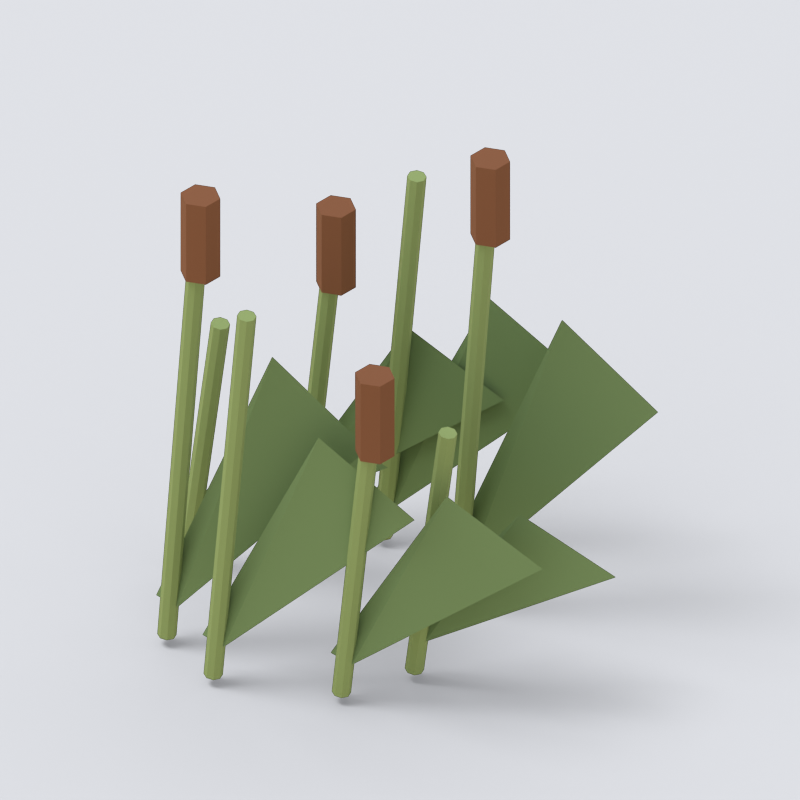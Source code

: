 # Source: reeds.blend  (saved by Blender 5.2.44; exported with 4.5.12 LTS)
import bpy
from mathutils import Matrix  # noqa: F401  (used for matrix-valued properties, if any)

bpy.ops.wm.read_factory_settings(use_empty=True)
scene = bpy.context.scene
scene.name = 'Scene'

# ---- collections
col_collection = bpy.data.collections.new('Collection'); scene.collection.children.link(col_collection)

# ---- materials (node trees are filled in below, after node groups)
mat_leaf_olive = bpy.data.materials.new('leaf_olive')
mat_leaf_olive.diffuse_color = (0.2502, 0.3325, 0.1248, 1.0)
mat_green = bpy.data.materials.new('green')
mat_green.diffuse_color = (0.162, 0.2462, 0.1022, 1.0)
mat_wood = bpy.data.materials.new('wood')
mat_wood.diffuse_color = (0.2086, 0.08438, 0.03955, 1.0)
mat_cream = bpy.data.materials.new('cream')
mat_cream.diffuse_color = (0.7991, 0.6795, 0.4793, 1.0)

# ---- material node trees
mat_leaf_olive.use_nodes = True; mat_leaf_olive.node_tree.nodes.clear()
_N = mat_leaf_olive.node_tree.nodes; _L = mat_leaf_olive.node_tree.links
n0 = _N.new('ShaderNodeBsdfPrincipled'); n0.name = 'Principled BSDF'; n0.location = (-200, 100)
n0.inputs[0].default_value = (0.2502, 0.3325, 0.1248, 1.0)
n0.inputs[2].default_value = 0.9
n0.inputs[10].default_value = 0.005
n0.inputs[13].default_value = 0.18
n1 = _N.new('ShaderNodeOutputMaterial'); n1.name = 'Material Output'; n1.location = (200, 100)
_L.new(n0.outputs[0], n1.inputs[0])
n1.is_active_output = True
mat_green.use_nodes = True; mat_green.node_tree.nodes.clear()
_N = mat_green.node_tree.nodes; _L = mat_green.node_tree.links
n0 = _N.new('ShaderNodeBsdfPrincipled'); n0.name = 'Principled BSDF'; n0.location = (-200, 100)
n0.inputs[0].default_value = (0.162, 0.2462, 0.1022, 1.0)
n0.inputs[2].default_value = 0.9
n0.inputs[10].default_value = 0.005
n0.inputs[13].default_value = 0.18
n1 = _N.new('ShaderNodeOutputMaterial'); n1.name = 'Material Output'; n1.location = (200, 100)
_L.new(n0.outputs[0], n1.inputs[0])
n1.is_active_output = True
mat_wood.use_nodes = True; mat_wood.node_tree.nodes.clear()
_N = mat_wood.node_tree.nodes; _L = mat_wood.node_tree.links
n0 = _N.new('ShaderNodeBsdfPrincipled'); n0.name = 'Principled BSDF'; n0.location = (-200, 100)
n0.inputs[0].default_value = (0.2086, 0.08438, 0.03955, 1.0)
n0.inputs[2].default_value = 0.9
n0.inputs[10].default_value = 0.005
n0.inputs[13].default_value = 0.18
n1 = _N.new('ShaderNodeOutputMaterial'); n1.name = 'Material Output'; n1.location = (200, 100)
_L.new(n0.outputs[0], n1.inputs[0])
n1.is_active_output = True
mat_cream.use_nodes = True; mat_cream.node_tree.nodes.clear()
_N = mat_cream.node_tree.nodes; _L = mat_cream.node_tree.links
n0 = _N.new('ShaderNodeBsdfPrincipled'); n0.name = 'Principled BSDF'; n0.location = (-200, 100)
n0.inputs[0].default_value = (0.7991, 0.6795, 0.4793, 1.0)
n0.inputs[2].default_value = 0.9
n0.inputs[10].default_value = 0.005
n0.inputs[13].default_value = 0.18
n1 = _N.new('ShaderNodeOutputMaterial'); n1.name = 'Material Output'; n1.location = (200, 100)
_L.new(n0.outputs[0], n1.inputs[0])
n1.is_active_output = True

# ---- world
world_world = bpy.data.worlds.new('World'); scene.world = world_world
world_world.use_nodes = True; world_world.node_tree.nodes.clear()
_N = world_world.node_tree.nodes; _L = world_world.node_tree.links
n0 = _N.new('ShaderNodeOutputWorld'); n0.name = 'World Output'; n0.location = (200, 100)
n1 = _N.new('ShaderNodeBackground'); n1.name = 'Background'; n1.location = (-200, 100)
n1.inputs[0].default_value = (0.93, 0.95, 1.0, 1.0)
n1.inputs[1].default_value = 0.8
_L.new(n1.outputs[0], n0.inputs[0])
n0.is_active_output = True
world_world.color = (0.05088, 0.05088, 0.05088)
world_world.sun_shadow_jitter_overblur = 0.0

# ---- cameras
cam_camera = bpy.data.cameras.new('Camera')
cam_camera.type = 'ORTHO'
cam_camera.ortho_scale = 1.181

# ---- lights
light_area = bpy.data.lights.new('Area', 'AREA')
light_area.energy = 700.0
light_area.shape = 'DISK'
light_area.size = 5.0
light_area.size_y = 1.0

# ---- meshes
me_cylinder = bpy.data.meshes.new('Cylinder')
me_cylinder.from_pydata([(0.0, 0.014, -0.2326), (0.0, 0.014, 0.2326), (0.009899, 0.009899, -0.2326), (0.009899, 0.009899, 0.2326), (0.014, 0.0, -0.2326), (0.014, 0.0, 0.2326), (0.009899, -0.009899, -0.2326), (0.009899, -0.009899, 0.2326), (0.0, -0.014, -0.2326), (0.0, -0.014, 0.2326), (-0.009899, -0.009899, -0.2326), (-0.009899, -0.009899, 0.2326), (-0.014, 0.0, -0.2326), (-0.014, 0.0, 0.2326), (-0.009899, 0.009899, -0.2326), (-0.009899, 0.009899, 0.2326)], [], [(0, 1, 3, 2), (2, 3, 5, 4), (4, 5, 7, 6), (6, 7, 9, 8), (8, 9, 11, 10), (10, 11, 13, 12), (3, 1, 15, 13, 11, 9, 7, 5), (12, 13, 15, 14), (14, 15, 1, 0), (0, 2, 4, 6, 8, 10, 12, 14)])
_uv = me_cylinder.uv_layers.new(name='UVMap')
_uv.uv.foreach_set('vector', [1.0, 0.5, 1.0, 1.0, 0.875, 1.0, 0.875, 0.5, 0.875, 0.5, 0.875, 1.0, 0.75, 1.0, 0.75, 0.5, 0.75, 0.5, 0.75, 1.0, 0.625, 1.0, 0.625, 0.5, 0.625, 0.5, 0.625, 1.0, 0.5, 1.0, 0.5, 0.5, 0.5, 0.5, 0.5, 1.0, 0.375, 1.0, 0.375, 0.5, 0.375, 0.5, 0.375, 1.0, 0.25, 1.0, 0.25, 0.5, 0.4197, 0.4197, 0.25, 0.49, 0.08029, 0.4197, 0.01, 0.25, 0.08029, 0.08029, 0.25, 0.01, 0.4197, 0.08029, 0.49, 0.25, 0.25, 0.5, 0.25, 1.0, 0.125, 1.0, 0.125, 0.5, 0.125, 0.5, 0.125, 1.0, 0.0, 1.0, 0.0, 0.5, 0.75, 0.49, 0.9197, 0.4197, 0.99, 0.25, 0.9197, 0.08029, 0.75, 0.01, 0.5803, 0.08029, 0.51, 0.25, 0.5803, 0.4197])
me_cylinder.materials.append(mat_leaf_olive)
me_cylinder.update()
me_bent_reed_leaf = bpy.data.meshes.new('Bent reed leaf')
me_bent_reed_leaf.from_pydata([(0.198, 0.0, 0.06), (0.242, 0.0, 0.06), (0.36, 0.08, 0.3082), (0.5, 0.14, 0.2346)], [], [(0, 1, 2), (0, 2, 3), (2, 1, 3)])
me_bent_reed_leaf.materials.append(mat_green)
me_bent_reed_leaf.update()
me_cylinder_001 = bpy.data.meshes.new('Cylinder.001')
me_cylinder_001.from_pydata([(0.0, 0.014, -0.2871), (0.0, 0.014, 0.2871), (0.009899, 0.009899, -0.2871), (0.009899, 0.009899, 0.2871), (0.014, 0.0, -0.2871), (0.014, 0.0, 0.2871), (0.009899, -0.009899, -0.2871), (0.009899, -0.009899, 0.2871), (0.0, -0.014, -0.2871), (0.0, -0.014, 0.2871), (-0.009899, -0.009899, -0.2871), (-0.009899, -0.009899, 0.2871), (-0.014, 0.0, -0.2871), (-0.014, 0.0, 0.2871), (-0.009899, 0.009899, -0.2871), (-0.009899, 0.009899, 0.2871)], [], [(0, 1, 3, 2), (2, 3, 5, 4), (4, 5, 7, 6), (6, 7, 9, 8), (8, 9, 11, 10), (10, 11, 13, 12), (3, 1, 15, 13, 11, 9, 7, 5), (12, 13, 15, 14), (14, 15, 1, 0), (0, 2, 4, 6, 8, 10, 12, 14)])
_uv = me_cylinder_001.uv_layers.new(name='UVMap')
_uv.uv.foreach_set('vector', [1.0, 0.5, 1.0, 1.0, 0.875, 1.0, 0.875, 0.5, 0.875, 0.5, 0.875, 1.0, 0.75, 1.0, 0.75, 0.5, 0.75, 0.5, 0.75, 1.0, 0.625, 1.0, 0.625, 0.5, 0.625, 0.5, 0.625, 1.0, 0.5, 1.0, 0.5, 0.5, 0.5, 0.5, 0.5, 1.0, 0.375, 1.0, 0.375, 0.5, 0.375, 0.5, 0.375, 1.0, 0.25, 1.0, 0.25, 0.5, 0.4197, 0.4197, 0.25, 0.49, 0.08029, 0.4197, 0.01, 0.25, 0.08029, 0.08029, 0.25, 0.01, 0.4197, 0.08029, 0.49, 0.25, 0.25, 0.5, 0.25, 1.0, 0.125, 1.0, 0.125, 0.5, 0.125, 0.5, 0.125, 1.0, 0.0, 1.0, 0.0, 0.5, 0.75, 0.49, 0.9197, 0.4197, 0.99, 0.25, 0.9197, 0.08029, 0.75, 0.01, 0.5803, 0.08029, 0.51, 0.25, 0.5803, 0.4197])
me_cylinder_001.materials.append(mat_leaf_olive)
me_cylinder_001.update()
me_cylinder_002 = bpy.data.meshes.new('Cylinder.002')
me_cylinder_002.from_pydata([(0.0, 0.03, -0.07), (0.0, 0.03, 0.07), (0.02598, 0.015, -0.07), (0.02598, 0.015, 0.07), (0.02598, -0.015, -0.07), (0.02598, -0.015, 0.07), (0.0, -0.03, -0.07), (0.0, -0.03, 0.07), (-0.02598, -0.015, -0.07), (-0.02598, -0.015, 0.07), (-0.02598, 0.015, -0.07), (-0.02598, 0.015, 0.07)], [], [(0, 1, 3, 2), (2, 3, 5, 4), (4, 5, 7, 6), (6, 7, 9, 8), (3, 1, 11, 9, 7, 5), (8, 9, 11, 10), (10, 11, 1, 0), (0, 2, 4, 6, 8, 10)])
_uv = me_cylinder_002.uv_layers.new(name='UVMap')
_uv.uv.foreach_set('vector', [1.0, 0.5, 1.0, 1.0, 0.8333, 1.0, 0.8333, 0.5, 0.8333, 0.5, 0.8333, 1.0, 0.6667, 1.0, 0.6667, 0.5, 0.6667, 0.5, 0.6667, 1.0, 0.5, 1.0, 0.5, 0.5, 0.5, 0.5, 0.5, 1.0, 0.3333, 1.0, 0.3333, 0.5, 0.4578, 0.37, 0.25, 0.49, 0.04215, 0.37, 0.04215, 0.13, 0.25, 0.01, 0.4578, 0.13, 0.3333, 0.5, 0.3333, 1.0, 0.1667, 1.0, 0.1667, 0.5, 0.1667, 0.5, 0.1667, 1.0, -8.941e-08, 1.0, -8.941e-08, 0.5, 0.75, 0.49, 0.9578, 0.37, 0.9578, 0.13, 0.75, 0.01, 0.5422, 0.13, 0.5422, 0.37])
me_cylinder_002.materials.append(mat_wood)
me_cylinder_002.update()
me_bent_reed_leaf_001 = bpy.data.meshes.new('Bent reed leaf.001')
me_bent_reed_leaf_001.from_pydata([(-0.1842, 0.1486, 0.06), (-0.1402, 0.1486, 0.06), (-0.02223, 0.2286, 0.3819), (0.1178, 0.2886, 0.2907)], [], [(0, 1, 2), (0, 2, 3), (2, 1, 3)])
me_bent_reed_leaf_001.materials.append(mat_green)
me_bent_reed_leaf_001.update()
me_cylinder_003 = bpy.data.meshes.new('Cylinder.003')
me_cylinder_003.from_pydata([(0.0, 0.014, -0.3418), (0.0, 0.014, 0.3418), (0.009899, 0.009899, -0.3418), (0.009899, 0.009899, 0.3418), (0.014, 0.0, -0.3418), (0.014, 0.0, 0.3418), (0.009899, -0.009899, -0.3418), (0.009899, -0.009899, 0.3418), (0.0, -0.014, -0.3418), (0.0, -0.014, 0.3418), (-0.009899, -0.009899, -0.3418), (-0.009899, -0.009899, 0.3418), (-0.014, 0.0, -0.3418), (-0.014, 0.0, 0.3418), (-0.009899, 0.009899, -0.3418), (-0.009899, 0.009899, 0.3418)], [], [(0, 1, 3, 2), (2, 3, 5, 4), (4, 5, 7, 6), (6, 7, 9, 8), (8, 9, 11, 10), (10, 11, 13, 12), (3, 1, 15, 13, 11, 9, 7, 5), (12, 13, 15, 14), (14, 15, 1, 0), (0, 2, 4, 6, 8, 10, 12, 14)])
_uv = me_cylinder_003.uv_layers.new(name='UVMap')
_uv.uv.foreach_set('vector', [1.0, 0.5, 1.0, 1.0, 0.875, 1.0, 0.875, 0.5, 0.875, 0.5, 0.875, 1.0, 0.75, 1.0, 0.75, 0.5, 0.75, 0.5, 0.75, 1.0, 0.625, 1.0, 0.625, 0.5, 0.625, 0.5, 0.625, 1.0, 0.5, 1.0, 0.5, 0.5, 0.5, 0.5, 0.5, 1.0, 0.375, 1.0, 0.375, 0.5, 0.375, 0.5, 0.375, 1.0, 0.25, 1.0, 0.25, 0.5, 0.4197, 0.4197, 0.25, 0.49, 0.08029, 0.4197, 0.01, 0.25, 0.08029, 0.08029, 0.25, 0.01, 0.4197, 0.08029, 0.49, 0.25, 0.25, 0.5, 0.25, 1.0, 0.125, 1.0, 0.125, 0.5, 0.125, 0.5, 0.125, 1.0, 0.0, 1.0, 0.0, 0.5, 0.75, 0.49, 0.9197, 0.4197, 0.99, 0.25, 0.9197, 0.08029, 0.75, 0.01, 0.5803, 0.08029, 0.51, 0.25, 0.5803, 0.4197])
me_cylinder_003.materials.append(mat_leaf_olive)
me_cylinder_003.update()
me_bent_reed_leaf_002 = bpy.data.meshes.new('Bent reed leaf.002')
me_bent_reed_leaf_002.from_pydata([(-0.00275, -0.2192, 0.06), (0.04125, -0.2192, 0.06), (0.1592, -0.1392, 0.4556), (0.2992, -0.07916, 0.3468)], [], [(0, 1, 2), (0, 2, 3), (2, 1, 3)])
me_bent_reed_leaf_002.materials.append(mat_green)
me_bent_reed_leaf_002.update()
me_cylinder_004 = bpy.data.meshes.new('Cylinder.004')
me_cylinder_004.from_pydata([(0.0, 0.014, -0.3965), (0.0, 0.014, 0.3965), (0.009899, 0.009899, -0.3965), (0.009899, 0.009899, 0.3965), (0.014, 0.0, -0.3965), (0.014, 0.0, 0.3965), (0.009899, -0.009899, -0.3965), (0.009899, -0.009899, 0.3965), (0.0, -0.014, -0.3965), (0.0, -0.014, 0.3965), (-0.009899, -0.009899, -0.3965), (-0.009899, -0.009899, 0.3965), (-0.014, 0.0, -0.3965), (-0.014, 0.0, 0.3965), (-0.009899, 0.009899, -0.3965), (-0.009899, 0.009899, 0.3965)], [], [(0, 1, 3, 2), (2, 3, 5, 4), (4, 5, 7, 6), (6, 7, 9, 8), (8, 9, 11, 10), (10, 11, 13, 12), (3, 1, 15, 13, 11, 9, 7, 5), (12, 13, 15, 14), (14, 15, 1, 0), (0, 2, 4, 6, 8, 10, 12, 14)])
_uv = me_cylinder_004.uv_layers.new(name='UVMap')
_uv.uv.foreach_set('vector', [1.0, 0.5, 1.0, 1.0, 0.875, 1.0, 0.875, 0.5, 0.875, 0.5, 0.875, 1.0, 0.75, 1.0, 0.75, 0.5, 0.75, 0.5, 0.75, 1.0, 0.625, 1.0, 0.625, 0.5, 0.625, 0.5, 0.625, 1.0, 0.5, 1.0, 0.5, 0.5, 0.5, 0.5, 0.5, 1.0, 0.375, 1.0, 0.375, 0.5, 0.375, 0.5, 0.375, 1.0, 0.25, 1.0, 0.25, 0.5, 0.4197, 0.4197, 0.25, 0.49, 0.08029, 0.4197, 0.01, 0.25, 0.08029, 0.08029, 0.25, 0.01, 0.4197, 0.08029, 0.49, 0.25, 0.25, 0.5, 0.25, 1.0, 0.125, 1.0, 0.125, 0.5, 0.125, 0.5, 0.125, 1.0, 0.0, 1.0, 0.0, 0.5, 0.75, 0.49, 0.9197, 0.4197, 0.99, 0.25, 0.9197, 0.08029, 0.75, 0.01, 0.5803, 0.08029, 0.51, 0.25, 0.5803, 0.4197])
me_cylinder_004.materials.append(mat_leaf_olive)
me_cylinder_004.update()
me_cylinder_005 = bpy.data.meshes.new('Cylinder.005')
me_cylinder_005.from_pydata([(0.0, 0.03, -0.07), (0.0, 0.03, 0.07), (0.02598, 0.015, -0.07), (0.02598, 0.015, 0.07), (0.02598, -0.015, -0.07), (0.02598, -0.015, 0.07), (0.0, -0.03, -0.07), (0.0, -0.03, 0.07), (-0.02598, -0.015, -0.07), (-0.02598, -0.015, 0.07), (-0.02598, 0.015, -0.07), (-0.02598, 0.015, 0.07)], [], [(0, 1, 3, 2), (2, 3, 5, 4), (4, 5, 7, 6), (6, 7, 9, 8), (3, 1, 11, 9, 7, 5), (8, 9, 11, 10), (10, 11, 1, 0), (0, 2, 4, 6, 8, 10)])
_uv = me_cylinder_005.uv_layers.new(name='UVMap')
_uv.uv.foreach_set('vector', [1.0, 0.5, 1.0, 1.0, 0.8333, 1.0, 0.8333, 0.5, 0.8333, 0.5, 0.8333, 1.0, 0.6667, 1.0, 0.6667, 0.5, 0.6667, 0.5, 0.6667, 1.0, 0.5, 1.0, 0.5, 0.5, 0.5, 0.5, 0.5, 1.0, 0.3333, 1.0, 0.3333, 0.5, 0.4578, 0.37, 0.25, 0.49, 0.04215, 0.37, 0.04215, 0.13, 0.25, 0.01, 0.4578, 0.13, 0.3333, 0.5, 0.3333, 1.0, 0.1667, 1.0, 0.1667, 0.5, 0.1667, 0.5, 0.1667, 1.0, -8.941e-08, 1.0, -8.941e-08, 0.5, 0.75, 0.49, 0.9578, 0.37, 0.9578, 0.13, 0.75, 0.01, 0.5422, 0.13, 0.5422, 0.37])
me_cylinder_005.materials.append(mat_wood)
me_cylinder_005.update()
me_bent_reed_leaf_003 = bpy.data.meshes.new('Bent reed leaf.003')
me_bent_reed_leaf_003.from_pydata([(0.1118, 0.1746, 0.06), (0.1558, 0.1746, 0.06), (0.2738, 0.2546, 0.5293), (0.4138, 0.3146, 0.4029)], [], [(0, 1, 2), (0, 2, 3), (2, 1, 3)])
me_bent_reed_leaf_003.materials.append(mat_green)
me_bent_reed_leaf_003.update()
me_cylinder_006 = bpy.data.meshes.new('Cylinder.006')
me_cylinder_006.from_pydata([(0.0, 0.014, -0.2326), (0.0, 0.014, 0.2326), (0.009899, 0.009899, -0.2326), (0.009899, 0.009899, 0.2326), (0.014, 0.0, -0.2326), (0.014, 0.0, 0.2326), (0.009899, -0.009899, -0.2326), (0.009899, -0.009899, 0.2326), (0.0, -0.014, -0.2326), (0.0, -0.014, 0.2326), (-0.009899, -0.009899, -0.2326), (-0.009899, -0.009899, 0.2326), (-0.014, 0.0, -0.2326), (-0.014, 0.0, 0.2326), (-0.009899, 0.009899, -0.2326), (-0.009899, 0.009899, 0.2326)], [], [(0, 1, 3, 2), (2, 3, 5, 4), (4, 5, 7, 6), (6, 7, 9, 8), (8, 9, 11, 10), (10, 11, 13, 12), (3, 1, 15, 13, 11, 9, 7, 5), (12, 13, 15, 14), (14, 15, 1, 0), (0, 2, 4, 6, 8, 10, 12, 14)])
_uv = me_cylinder_006.uv_layers.new(name='UVMap')
_uv.uv.foreach_set('vector', [1.0, 0.5, 1.0, 1.0, 0.875, 1.0, 0.875, 0.5, 0.875, 0.5, 0.875, 1.0, 0.75, 1.0, 0.75, 0.5, 0.75, 0.5, 0.75, 1.0, 0.625, 1.0, 0.625, 0.5, 0.625, 0.5, 0.625, 1.0, 0.5, 1.0, 0.5, 0.5, 0.5, 0.5, 0.5, 1.0, 0.375, 1.0, 0.375, 0.5, 0.375, 0.5, 0.375, 1.0, 0.25, 1.0, 0.25, 0.5, 0.4197, 0.4197, 0.25, 0.49, 0.08029, 0.4197, 0.01, 0.25, 0.08029, 0.08029, 0.25, 0.01, 0.4197, 0.08029, 0.49, 0.25, 0.25, 0.5, 0.25, 1.0, 0.125, 1.0, 0.125, 0.5, 0.125, 0.5, 0.125, 1.0, 0.0, 1.0, 0.0, 0.5, 0.75, 0.49, 0.9197, 0.4197, 0.99, 0.25, 0.9197, 0.08029, 0.75, 0.01, 0.5803, 0.08029, 0.51, 0.25, 0.5803, 0.4197])
me_cylinder_006.materials.append(mat_leaf_olive)
me_cylinder_006.update()
me_bent_reed_leaf_004 = bpy.data.meshes.new('Bent reed leaf.004')
me_bent_reed_leaf_004.from_pydata([(-0.2386, -0.03835, 0.06), (-0.1946, -0.03835, 0.06), (-0.07663, 0.04165, 0.3082), (0.06337, 0.1016, 0.2346)], [], [(0, 1, 2), (0, 2, 3), (2, 1, 3)])
me_bent_reed_leaf_004.materials.append(mat_green)
me_bent_reed_leaf_004.update()
me_cylinder_007 = bpy.data.meshes.new('Cylinder.007')
me_cylinder_007.from_pydata([(0.0, 0.014, -0.2871), (0.0, 0.014, 0.2871), (0.009899, 0.009899, -0.2871), (0.009899, 0.009899, 0.2871), (0.014, 0.0, -0.2871), (0.014, 0.0, 0.2871), (0.009899, -0.009899, -0.2871), (0.009899, -0.009899, 0.2871), (0.0, -0.014, -0.2871), (0.0, -0.014, 0.2871), (-0.009899, -0.009899, -0.2871), (-0.009899, -0.009899, 0.2871), (-0.014, 0.0, -0.2871), (-0.014, 0.0, 0.2871), (-0.009899, 0.009899, -0.2871), (-0.009899, 0.009899, 0.2871)], [], [(0, 1, 3, 2), (2, 3, 5, 4), (4, 5, 7, 6), (6, 7, 9, 8), (8, 9, 11, 10), (10, 11, 13, 12), (3, 1, 15, 13, 11, 9, 7, 5), (12, 13, 15, 14), (14, 15, 1, 0), (0, 2, 4, 6, 8, 10, 12, 14)])
_uv = me_cylinder_007.uv_layers.new(name='UVMap')
_uv.uv.foreach_set('vector', [1.0, 0.5, 1.0, 1.0, 0.875, 1.0, 0.875, 0.5, 0.875, 0.5, 0.875, 1.0, 0.75, 1.0, 0.75, 0.5, 0.75, 0.5, 0.75, 1.0, 0.625, 1.0, 0.625, 0.5, 0.625, 0.5, 0.625, 1.0, 0.5, 1.0, 0.5, 0.5, 0.5, 0.5, 0.5, 1.0, 0.375, 1.0, 0.375, 0.5, 0.375, 0.5, 0.375, 1.0, 0.25, 1.0, 0.25, 0.5, 0.4197, 0.4197, 0.25, 0.49, 0.08029, 0.4197, 0.01, 0.25, 0.08029, 0.08029, 0.25, 0.01, 0.4197, 0.08029, 0.49, 0.25, 0.25, 0.5, 0.25, 1.0, 0.125, 1.0, 0.125, 0.5, 0.125, 0.5, 0.125, 1.0, 0.0, 1.0, 0.0, 0.5, 0.75, 0.49, 0.9197, 0.4197, 0.99, 0.25, 0.9197, 0.08029, 0.75, 0.01, 0.5803, 0.08029, 0.51, 0.25, 0.5803, 0.4197])
me_cylinder_007.materials.append(mat_leaf_olive)
me_cylinder_007.update()
me_cylinder_008 = bpy.data.meshes.new('Cylinder.008')
me_cylinder_008.from_pydata([(0.0, 0.03, -0.07), (0.0, 0.03, 0.07), (0.02598, 0.015, -0.07), (0.02598, 0.015, 0.07), (0.02598, -0.015, -0.07), (0.02598, -0.015, 0.07), (0.0, -0.03, -0.07), (0.0, -0.03, 0.07), (-0.02598, -0.015, -0.07), (-0.02598, -0.015, 0.07), (-0.02598, 0.015, -0.07), (-0.02598, 0.015, 0.07)], [], [(0, 1, 3, 2), (2, 3, 5, 4), (4, 5, 7, 6), (6, 7, 9, 8), (3, 1, 11, 9, 7, 5), (8, 9, 11, 10), (10, 11, 1, 0), (0, 2, 4, 6, 8, 10)])
_uv = me_cylinder_008.uv_layers.new(name='UVMap')
_uv.uv.foreach_set('vector', [1.0, 0.5, 1.0, 1.0, 0.8333, 1.0, 0.8333, 0.5, 0.8333, 0.5, 0.8333, 1.0, 0.6667, 1.0, 0.6667, 0.5, 0.6667, 0.5, 0.6667, 1.0, 0.5, 1.0, 0.5, 0.5, 0.5, 0.5, 0.5, 1.0, 0.3333, 1.0, 0.3333, 0.5, 0.4578, 0.37, 0.25, 0.49, 0.04215, 0.37, 0.04215, 0.13, 0.25, 0.01, 0.4578, 0.13, 0.3333, 0.5, 0.3333, 1.0, 0.1667, 1.0, 0.1667, 0.5, 0.1667, 0.5, 0.1667, 1.0, -8.941e-08, 1.0, -8.941e-08, 0.5, 0.75, 0.49, 0.9578, 0.37, 0.9578, 0.13, 0.75, 0.01, 0.5422, 0.13, 0.5422, 0.37])
me_cylinder_008.materials.append(mat_wood)
me_cylinder_008.update()
me_bent_reed_leaf_005 = bpy.data.meshes.new('Bent reed leaf.005')
me_bent_reed_leaf_005.from_pydata([(0.1636, -0.118, 0.06), (0.2076, -0.118, 0.06), (0.3256, -0.03805, 0.3819), (0.4656, 0.02195, 0.2907)], [], [(0, 1, 2), (0, 2, 3), (2, 1, 3)])
me_bent_reed_leaf_005.materials.append(mat_green)
me_bent_reed_leaf_005.update()
me_cylinder_009 = bpy.data.meshes.new('Cylinder.009')
me_cylinder_009.from_pydata([(0.0, 0.014, -0.3418), (0.0, 0.014, 0.3418), (0.009899, 0.009899, -0.3418), (0.009899, 0.009899, 0.3418), (0.014, 0.0, -0.3418), (0.014, 0.0, 0.3418), (0.009899, -0.009899, -0.3418), (0.009899, -0.009899, 0.3418), (0.0, -0.014, -0.3418), (0.0, -0.014, 0.3418), (-0.009899, -0.009899, -0.3418), (-0.009899, -0.009899, 0.3418), (-0.014, 0.0, -0.3418), (-0.014, 0.0, 0.3418), (-0.009899, 0.009899, -0.3418), (-0.009899, 0.009899, 0.3418)], [], [(0, 1, 3, 2), (2, 3, 5, 4), (4, 5, 7, 6), (6, 7, 9, 8), (8, 9, 11, 10), (10, 11, 13, 12), (3, 1, 15, 13, 11, 9, 7, 5), (12, 13, 15, 14), (14, 15, 1, 0), (0, 2, 4, 6, 8, 10, 12, 14)])
_uv = me_cylinder_009.uv_layers.new(name='UVMap')
_uv.uv.foreach_set('vector', [1.0, 0.5, 1.0, 1.0, 0.875, 1.0, 0.875, 0.5, 0.875, 0.5, 0.875, 1.0, 0.75, 1.0, 0.75, 0.5, 0.75, 0.5, 0.75, 1.0, 0.625, 1.0, 0.625, 0.5, 0.625, 0.5, 0.625, 1.0, 0.5, 1.0, 0.5, 0.5, 0.5, 0.5, 0.5, 1.0, 0.375, 1.0, 0.375, 0.5, 0.375, 0.5, 0.375, 1.0, 0.25, 1.0, 0.25, 0.5, 0.4197, 0.4197, 0.25, 0.49, 0.08029, 0.4197, 0.01, 0.25, 0.08029, 0.08029, 0.25, 0.01, 0.4197, 0.08029, 0.49, 0.25, 0.25, 0.5, 0.25, 1.0, 0.125, 1.0, 0.125, 0.5, 0.125, 0.5, 0.125, 1.0, 0.0, 1.0, 0.0, 0.5, 0.75, 0.49, 0.9197, 0.4197, 0.99, 0.25, 0.9197, 0.08029, 0.75, 0.01, 0.5803, 0.08029, 0.51, 0.25, 0.5803, 0.4197])
me_cylinder_009.materials.append(mat_leaf_olive)
me_cylinder_009.update()
me_bent_reed_leaf_006 = bpy.data.meshes.new('Bent reed leaf.006')
me_bent_reed_leaf_006.from_pydata([(-0.07916, 0.2124, 0.06), (-0.03516, 0.2124, 0.06), (0.08284, 0.2924, 0.4556), (0.2228, 0.3524, 0.3468)], [], [(0, 1, 2), (0, 2, 3), (2, 1, 3)])
me_bent_reed_leaf_006.materials.append(mat_green)
me_bent_reed_leaf_006.update()
me_cylinder_010 = bpy.data.meshes.new('Cylinder.010')
me_cylinder_010.from_pydata([(0.0, 0.014, -0.3965), (0.0, 0.014, 0.3965), (0.009899, 0.009899, -0.3965), (0.009899, 0.009899, 0.3965), (0.014, 0.0, -0.3965), (0.014, 0.0, 0.3965), (0.009899, -0.009899, -0.3965), (0.009899, -0.009899, 0.3965), (0.0, -0.014, -0.3965), (0.0, -0.014, 0.3965), (-0.009899, -0.009899, -0.3965), (-0.009899, -0.009899, 0.3965), (-0.014, 0.0, -0.3965), (-0.014, 0.0, 0.3965), (-0.009899, 0.009899, -0.3965), (-0.009899, 0.009899, 0.3965)], [], [(0, 1, 3, 2), (2, 3, 5, 4), (4, 5, 7, 6), (6, 7, 9, 8), (8, 9, 11, 10), (10, 11, 13, 12), (3, 1, 15, 13, 11, 9, 7, 5), (12, 13, 15, 14), (14, 15, 1, 0), (0, 2, 4, 6, 8, 10, 12, 14)])
_uv = me_cylinder_010.uv_layers.new(name='UVMap')
_uv.uv.foreach_set('vector', [1.0, 0.5, 1.0, 1.0, 0.875, 1.0, 0.875, 0.5, 0.875, 0.5, 0.875, 1.0, 0.75, 1.0, 0.75, 0.5, 0.75, 0.5, 0.75, 1.0, 0.625, 1.0, 0.625, 0.5, 0.625, 0.5, 0.625, 1.0, 0.5, 1.0, 0.5, 0.5, 0.5, 0.5, 0.5, 1.0, 0.375, 1.0, 0.375, 0.5, 0.375, 0.5, 0.375, 1.0, 0.25, 1.0, 0.25, 0.5, 0.4197, 0.4197, 0.25, 0.49, 0.08029, 0.4197, 0.01, 0.25, 0.08029, 0.08029, 0.25, 0.01, 0.4197, 0.08029, 0.49, 0.25, 0.25, 0.5, 0.25, 1.0, 0.125, 1.0, 0.125, 0.5, 0.125, 0.5, 0.125, 1.0, 0.0, 1.0, 0.0, 0.5, 0.75, 0.49, 0.9197, 0.4197, 0.99, 0.25, 0.9197, 0.08029, 0.75, 0.01, 0.5803, 0.08029, 0.51, 0.25, 0.5803, 0.4197])
me_cylinder_010.materials.append(mat_leaf_olive)
me_cylinder_010.update()
me_cylinder_011 = bpy.data.meshes.new('Cylinder.011')
me_cylinder_011.from_pydata([(0.0, 0.03, -0.07), (0.0, 0.03, 0.07), (0.02598, 0.015, -0.07), (0.02598, 0.015, 0.07), (0.02598, -0.015, -0.07), (0.02598, -0.015, 0.07), (0.0, -0.03, -0.07), (0.0, -0.03, 0.07), (-0.02598, -0.015, -0.07), (-0.02598, -0.015, 0.07), (-0.02598, 0.015, -0.07), (-0.02598, 0.015, 0.07)], [], [(0, 1, 3, 2), (2, 3, 5, 4), (4, 5, 7, 6), (6, 7, 9, 8), (3, 1, 11, 9, 7, 5), (8, 9, 11, 10), (10, 11, 1, 0), (0, 2, 4, 6, 8, 10)])
_uv = me_cylinder_011.uv_layers.new(name='UVMap')
_uv.uv.foreach_set('vector', [1.0, 0.5, 1.0, 1.0, 0.8333, 1.0, 0.8333, 0.5, 0.8333, 0.5, 0.8333, 1.0, 0.6667, 1.0, 0.6667, 0.5, 0.6667, 0.5, 0.6667, 1.0, 0.5, 1.0, 0.5, 0.5, 0.5, 0.5, 0.5, 1.0, 0.3333, 1.0, 0.3333, 0.5, 0.4578, 0.37, 0.25, 0.49, 0.04215, 0.37, 0.04215, 0.13, 0.25, 0.01, 0.4578, 0.13, 0.3333, 0.5, 0.3333, 1.0, 0.1667, 1.0, 0.1667, 0.5, 0.1667, 0.5, 0.1667, 1.0, -8.941e-08, 1.0, -8.941e-08, 0.5, 0.75, 0.49, 0.9578, 0.37, 0.9578, 0.13, 0.75, 0.01, 0.5422, 0.13, 0.5422, 0.37])
me_cylinder_011.materials.append(mat_wood)
me_cylinder_011.update()
me_bent_reed_leaf_007 = bpy.data.meshes.new('Bent reed leaf.007')
me_bent_reed_leaf_007.from_pydata([(-0.1233, -0.1953, 0.06), (-0.07935, -0.1953, 0.06), (0.03865, -0.1153, 0.5293), (0.1787, -0.05526, 0.4029)], [], [(0, 1, 2), (0, 2, 3), (2, 1, 3)])
me_bent_reed_leaf_007.materials.append(mat_green)
me_bent_reed_leaf_007.update()
me_plane = bpy.data.meshes.new('Plane')
me_plane.from_pydata([(-82.71, -82.71, 0.0), (82.71, -82.71, 0.0), (-82.71, 82.71, 0.0), (82.71, 82.71, 0.0)], [], [(0, 1, 3, 2)])
_uv = me_plane.uv_layers.new(name='UVMap')
_uv.uv.foreach_set('vector', [0.0, 0.0, 1.0, 0.0, 1.0, 1.0, 0.0, 1.0])
me_plane.materials.append(mat_cream)
me_plane.update()

# ---- objects
ob_reed_stem = bpy.data.objects.new('Reed stem', me_cylinder)
ob_bent_reed_leaf = bpy.data.objects.new('Bent reed leaf', me_bent_reed_leaf)
ob_reed_stem_001 = bpy.data.objects.new('Reed stem.001', me_cylinder_001)
ob_brown_reed_head = bpy.data.objects.new('Brown reed head', me_cylinder_002)
ob_bent_reed_leaf_001 = bpy.data.objects.new('Bent reed leaf.001', me_bent_reed_leaf_001)
ob_reed_stem_002 = bpy.data.objects.new('Reed stem.002', me_cylinder_003)
ob_bent_reed_leaf_002 = bpy.data.objects.new('Bent reed leaf.002', me_bent_reed_leaf_002)
ob_reed_stem_003 = bpy.data.objects.new('Reed stem.003', me_cylinder_004)
ob_brown_reed_head_001 = bpy.data.objects.new('Brown reed head.001', me_cylinder_005)
ob_bent_reed_leaf_003 = bpy.data.objects.new('Bent reed leaf.003', me_bent_reed_leaf_003)
ob_reed_stem_004 = bpy.data.objects.new('Reed stem.004', me_cylinder_006)
ob_bent_reed_leaf_004 = bpy.data.objects.new('Bent reed leaf.004', me_bent_reed_leaf_004)
ob_reed_stem_005 = bpy.data.objects.new('Reed stem.005', me_cylinder_007)
ob_brown_reed_head_002 = bpy.data.objects.new('Brown reed head.002', me_cylinder_008)
ob_bent_reed_leaf_005 = bpy.data.objects.new('Bent reed leaf.005', me_bent_reed_leaf_005)
ob_reed_stem_006 = bpy.data.objects.new('Reed stem.006', me_cylinder_009)
ob_bent_reed_leaf_006 = bpy.data.objects.new('Bent reed leaf.006', me_bent_reed_leaf_006)
ob_reed_stem_007 = bpy.data.objects.new('Reed stem.007', me_cylinder_010)
ob_brown_reed_head_003 = bpy.data.objects.new('Brown reed head.003', me_cylinder_011)
ob_bent_reed_leaf_007 = bpy.data.objects.new('Bent reed leaf.007', me_bent_reed_leaf_007)
ob_collection_orthographic_camera = bpy.data.objects.new('Collection orthographic camera', cam_camera)
ob_soft_daylight = bpy.data.objects.new('Soft daylight', light_area)
ob_thumbnail_shadow_catcher__not_exported = bpy.data.objects.new('Thumbnail shadow catcher (not exported)', me_plane)

# ---- transforms, parenting, visibility, modifiers, constraints
ob_reed_stem.location = (0.255, 0.0, 0.23)
ob_reed_stem.rotation_euler = (0.151, -6.304e-08, 1.571)
ob_reed_stem.pass_index = 1
ob_bent_reed_leaf.location = (0.0, 0.0, 0.0)
ob_bent_reed_leaf.pass_index = 1
ob_reed_stem_001.location = (-0.1272, 0.1486, 0.285)
ob_reed_stem_001.rotation_euler = (0.1222, 4.575e-07, 1.571)
ob_reed_stem_001.pass_index = 1
ob_brown_reed_head.location = (-0.09223, 0.1486, 0.535)
ob_brown_reed_head.pass_index = 1
ob_bent_reed_leaf_001.location = (0.0, 0.0, 0.0)
ob_bent_reed_leaf_001.pass_index = 1
ob_reed_stem_002.location = (0.05425, -0.2192, 0.34)
ob_reed_stem_002.rotation_euler = (0.1026, 1.052e-07, 1.571)
ob_reed_stem_002.pass_index = 1
ob_bent_reed_leaf_002.location = (0.0, 0.0, 0.0)
ob_bent_reed_leaf_002.pass_index = 1
ob_reed_stem_003.location = (0.1688, 0.1746, 0.395)
ob_reed_stem_003.rotation_euler = (0.08838, -1.621e-07, 1.571)
ob_reed_stem_003.pass_index = 1
ob_brown_reed_head_001.location = (0.2038, 0.1746, 0.755)
ob_brown_reed_head_001.pass_index = 1
ob_bent_reed_leaf_003.location = (0.0, 0.0, 0.0)
ob_bent_reed_leaf_003.pass_index = 1
ob_reed_stem_004.location = (-0.1816, -0.03835, 0.23)
ob_reed_stem_004.rotation_euler = (0.151, -6.304e-08, 1.571)
ob_reed_stem_004.pass_index = 1
ob_bent_reed_leaf_004.location = (0.0, 0.0, 0.0)
ob_bent_reed_leaf_004.pass_index = 1
ob_reed_stem_005.location = (0.2206, -0.118, 0.285)
ob_reed_stem_005.rotation_euler = (0.1222, 4.68e-07, 1.571)
ob_reed_stem_005.pass_index = 1
ob_brown_reed_head_002.location = (0.2556, -0.118, 0.535)
ob_brown_reed_head_002.pass_index = 1
ob_bent_reed_leaf_005.location = (0.0, 0.0, 0.0)
ob_bent_reed_leaf_005.pass_index = 1
ob_reed_stem_006.location = (-0.02216, 0.2124, 0.34)
ob_reed_stem_006.rotation_euler = (0.1026, 1.052e-07, 1.571)
ob_reed_stem_006.pass_index = 1
ob_bent_reed_leaf_006.location = (0.0, 0.0, 0.0)
ob_bent_reed_leaf_006.pass_index = 1
ob_reed_stem_007.location = (-0.06635, -0.1953, 0.395)
ob_reed_stem_007.rotation_euler = (0.08838, -1.331e-07, 1.571)
ob_reed_stem_007.pass_index = 1
ob_brown_reed_head_003.location = (-0.03135, -0.1953, 0.755)
ob_brown_reed_head_003.pass_index = 1
ob_bent_reed_leaf_007.location = (0.0, 0.0, 0.0)
ob_bent_reed_leaf_007.pass_index = 1
ob_collection_orthographic_camera.location = (7.081, -6.891, 7.294)
ob_collection_orthographic_camera.rotation_euler = (0.9599, -1.987e-08, 0.7854)
ob_soft_daylight.location = (-2.869, -3.94, 10.41)
ob_soft_daylight.rotation_euler = (0.4636, -2.752e-08, -0.6435)
ob_thumbnail_shadow_catcher__not_exported.location = (0.0, 0.0, -0.01711)
ob_thumbnail_shadow_catcher__not_exported.is_shadow_catcher = True

# ---- collection membership
col_collection.objects.link(ob_reed_stem)
col_collection.objects.link(ob_bent_reed_leaf)
col_collection.objects.link(ob_reed_stem_001)
col_collection.objects.link(ob_brown_reed_head)
col_collection.objects.link(ob_bent_reed_leaf_001)
col_collection.objects.link(ob_reed_stem_002)
col_collection.objects.link(ob_bent_reed_leaf_002)
col_collection.objects.link(ob_reed_stem_003)
col_collection.objects.link(ob_brown_reed_head_001)
col_collection.objects.link(ob_bent_reed_leaf_003)
col_collection.objects.link(ob_reed_stem_004)
col_collection.objects.link(ob_bent_reed_leaf_004)
col_collection.objects.link(ob_reed_stem_005)
col_collection.objects.link(ob_brown_reed_head_002)
col_collection.objects.link(ob_bent_reed_leaf_005)
col_collection.objects.link(ob_reed_stem_006)
col_collection.objects.link(ob_bent_reed_leaf_006)
col_collection.objects.link(ob_reed_stem_007)
col_collection.objects.link(ob_brown_reed_head_003)
col_collection.objects.link(ob_bent_reed_leaf_007)
col_collection.objects.link(ob_collection_orthographic_camera)
col_collection.objects.link(ob_soft_daylight)
col_collection.objects.link(ob_thumbnail_shadow_catcher__not_exported)

# ---- scene / render settings (as saved in the file)
scene.camera = ob_collection_orthographic_camera
scene.frame_start = 1; scene.frame_end = 250; scene.frame_set(1)
scene.render.engine = 'CYCLES'
scene.render.resolution_x = 512
scene.render.resolution_y = 512
scene.render.film_transparent = True
scene.render.bake_bias = 0.0
scene.render.bake_samples = 0
scene.render.compositor_device = 'GPU'
scene.cycles.samples = 48
scene.eevee.use_volume_custom_range = False
scene.eevee.fast_gi_thickness_near = 0.1
scene.eevee.fast_gi_thickness_far = 0.0
scene.eevee.ray_tracing_options.screen_trace_thickness = 0.1
scene.view_settings.view_transform = 'Standard'
bpy.context.view_layer.update()
